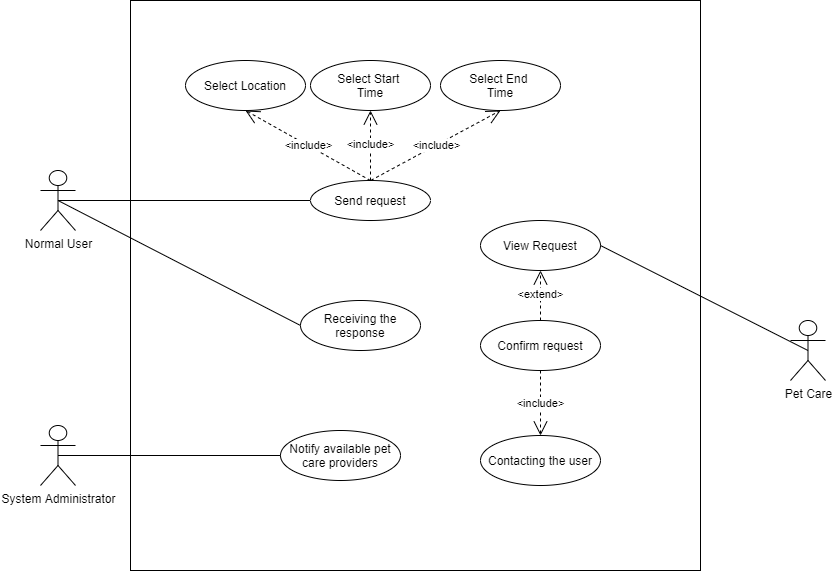

The diagram above was exported from draw.io. Its source (the exported page's mxGraphModel, read from the mxfile embedded in the PNG):
<mxGraphModel dx="1024" dy="844" grid="1" gridSize="10" guides="1" tooltips="1" connect="1" arrows="1" fold="1" page="1" pageScale="1" pageWidth="850" pageHeight="1100" math="0" shadow="0">
  <root>
    <mxCell id="0" />
    <mxCell id="1" parent="0" />
    <mxCell id="MOx1-kvB_yOyL-FgxkRf-1" value="Normal User" style="shape=umlActor;verticalLabelPosition=bottom;verticalAlign=top;html=1;outlineConnect=0;" parent="1" vertex="1">
      <mxGeometry x="40" y="340" width="35" height="60" as="geometry" />
    </mxCell>
    <mxCell id="MOx1-kvB_yOyL-FgxkRf-3" value="" style="whiteSpace=wrap;html=1;aspect=fixed;" parent="1" vertex="1">
      <mxGeometry x="130" y="170" width="570" height="570" as="geometry" />
    </mxCell>
    <mxCell id="MOx1-kvB_yOyL-FgxkRf-60" value="" style="endArrow=none;html=1;entryX=0;entryY=0.5;entryDx=0;entryDy=0;exitX=0.5;exitY=0.5;exitDx=0;exitDy=0;exitPerimeter=0;" parent="1" source="MOx1-kvB_yOyL-FgxkRf-1" target="MOx1-kvB_yOyL-FgxkRf-61" edge="1">
      <mxGeometry width="50" height="50" relative="1" as="geometry">
        <mxPoint x="160" y="310" as="sourcePoint" />
        <mxPoint x="370" y="320" as="targetPoint" />
      </mxGeometry>
    </mxCell>
    <mxCell id="MOx1-kvB_yOyL-FgxkRf-61" value="Send request" style="ellipse;whiteSpace=wrap;html=1;" parent="1" vertex="1">
      <mxGeometry x="310" y="350" width="120" height="40" as="geometry" />
    </mxCell>
    <mxCell id="MOx1-kvB_yOyL-FgxkRf-80" value="Select Location" style="ellipse;whiteSpace=wrap;html=1;" parent="1" vertex="1">
      <mxGeometry x="185" y="230" width="120" height="50" as="geometry" />
    </mxCell>
    <mxCell id="MOx1-kvB_yOyL-FgxkRf-84" value="&amp;lt;include&amp;gt;" style="endArrow=open;endSize=12;dashed=1;html=1;exitX=0.5;exitY=0;exitDx=0;exitDy=0;entryX=0.5;entryY=1;entryDx=0;entryDy=0;" parent="1" source="MOx1-kvB_yOyL-FgxkRf-61" target="MOx1-kvB_yOyL-FgxkRf-80" edge="1">
      <mxGeometry width="160" relative="1" as="geometry">
        <mxPoint x="560" y="330" as="sourcePoint" />
        <mxPoint x="290" y="280" as="targetPoint" />
      </mxGeometry>
    </mxCell>
    <mxCell id="MOx1-kvB_yOyL-FgxkRf-89" value="Pet Care" style="shape=umlActor;verticalLabelPosition=bottom;verticalAlign=top;html=1;outlineConnect=0;" parent="1" vertex="1">
      <mxGeometry x="790" y="490" width="35" height="60" as="geometry" />
    </mxCell>
    <mxCell id="MOx1-kvB_yOyL-FgxkRf-90" value="Confirm request" style="ellipse;whiteSpace=wrap;html=1;" parent="1" vertex="1">
      <mxGeometry x="480" y="490" width="120" height="50" as="geometry" />
    </mxCell>
    <mxCell id="MOx1-kvB_yOyL-FgxkRf-99" value="&amp;lt;include&amp;gt;" style="endArrow=open;endSize=12;dashed=1;html=1;exitX=0.5;exitY=0;exitDx=0;exitDy=0;entryX=0.5;entryY=1;entryDx=0;entryDy=0;" parent="1" source="MOx1-kvB_yOyL-FgxkRf-61" target="MOx1-kvB_yOyL-FgxkRf-100" edge="1">
      <mxGeometry width="160" relative="1" as="geometry">
        <mxPoint x="359.77" y="340" as="sourcePoint" />
        <mxPoint x="359.77" y="270" as="targetPoint" />
      </mxGeometry>
    </mxCell>
    <mxCell id="MOx1-kvB_yOyL-FgxkRf-100" value="Select Start &lt;br&gt;Time" style="ellipse;whiteSpace=wrap;html=1;" parent="1" vertex="1">
      <mxGeometry x="310" y="230" width="120" height="50" as="geometry" />
    </mxCell>
    <mxCell id="MOx1-kvB_yOyL-FgxkRf-101" value="&amp;lt;include&amp;gt;" style="endArrow=open;endSize=12;dashed=1;html=1;exitX=0.503;exitY=-0.003;exitDx=0;exitDy=0;exitPerimeter=0;entryX=0.5;entryY=1;entryDx=0;entryDy=0;" parent="1" source="MOx1-kvB_yOyL-FgxkRf-61" target="MOx1-kvB_yOyL-FgxkRf-102" edge="1">
      <mxGeometry width="160" relative="1" as="geometry">
        <mxPoint x="310" y="360" as="sourcePoint" />
        <mxPoint x="380" y="290" as="targetPoint" />
      </mxGeometry>
    </mxCell>
    <mxCell id="MOx1-kvB_yOyL-FgxkRf-102" value="Select End&amp;nbsp;&lt;br&gt;Time" style="ellipse;whiteSpace=wrap;html=1;" parent="1" vertex="1">
      <mxGeometry x="440" y="230" width="120" height="50" as="geometry" />
    </mxCell>
    <mxCell id="MOx1-kvB_yOyL-FgxkRf-106" value="System Administrator" style="shape=umlActor;verticalLabelPosition=bottom;verticalAlign=top;html=1;outlineConnect=0;" parent="1" vertex="1">
      <mxGeometry x="40" y="595" width="35" height="60" as="geometry" />
    </mxCell>
    <mxCell id="MOx1-kvB_yOyL-FgxkRf-111" value="Notify available pet care providers" style="ellipse;whiteSpace=wrap;html=1;" parent="1" vertex="1">
      <mxGeometry x="280" y="600" width="120" height="50" as="geometry" />
    </mxCell>
    <mxCell id="MOx1-kvB_yOyL-FgxkRf-112" value="" style="endArrow=none;html=1;exitX=0;exitY=0.5;exitDx=0;exitDy=0;entryX=0.5;entryY=0.5;entryDx=0;entryDy=0;entryPerimeter=0;" parent="1" source="MOx1-kvB_yOyL-FgxkRf-111" target="MOx1-kvB_yOyL-FgxkRf-106" edge="1">
      <mxGeometry width="50" height="50" relative="1" as="geometry">
        <mxPoint x="600" y="495" as="sourcePoint" />
        <mxPoint x="797.3250000000003" y="390.9" as="targetPoint" />
      </mxGeometry>
    </mxCell>
    <mxCell id="MOx1-kvB_yOyL-FgxkRf-113" value="View Request" style="ellipse;whiteSpace=wrap;html=1;" parent="1" vertex="1">
      <mxGeometry x="480" y="390" width="120" height="50" as="geometry" />
    </mxCell>
    <mxCell id="MOx1-kvB_yOyL-FgxkRf-114" value="" style="endArrow=none;html=1;exitX=1;exitY=0.5;exitDx=0;exitDy=0;entryX=0.5;entryY=0.5;entryDx=0;entryDy=0;entryPerimeter=0;" parent="1" source="MOx1-kvB_yOyL-FgxkRf-113" target="MOx1-kvB_yOyL-FgxkRf-89" edge="1">
      <mxGeometry width="50" height="50" relative="1" as="geometry">
        <mxPoint x="600" y="495" as="sourcePoint" />
        <mxPoint x="810" y="391" as="targetPoint" />
      </mxGeometry>
    </mxCell>
    <mxCell id="MOx1-kvB_yOyL-FgxkRf-115" value="" style="endArrow=none;html=1;entryX=0;entryY=0.5;entryDx=0;entryDy=0;exitX=0.5;exitY=0.5;exitDx=0;exitDy=0;exitPerimeter=0;" parent="1" source="MOx1-kvB_yOyL-FgxkRf-1" target="MOx1-kvB_yOyL-FgxkRf-116" edge="1">
      <mxGeometry width="50" height="50" relative="1" as="geometry">
        <mxPoint x="-2" y="370" as="sourcePoint" />
        <mxPoint x="320" y="380" as="targetPoint" />
      </mxGeometry>
    </mxCell>
    <mxCell id="MOx1-kvB_yOyL-FgxkRf-116" value="Receiving the response" style="ellipse;whiteSpace=wrap;html=1;" parent="1" vertex="1">
      <mxGeometry x="300" y="470" width="120" height="50" as="geometry" />
    </mxCell>
    <mxCell id="FrqkbxqIcyIWw_zWd4C5-2" value="&amp;lt;extend&amp;gt;" style="endArrow=open;endSize=12;dashed=1;html=1;exitX=0.5;exitY=0;exitDx=0;exitDy=0;entryX=0.5;entryY=1;entryDx=0;entryDy=0;" edge="1" parent="1" source="MOx1-kvB_yOyL-FgxkRf-90" target="MOx1-kvB_yOyL-FgxkRf-113">
      <mxGeometry width="160" relative="1" as="geometry">
        <mxPoint x="380.3599999999999" y="359.88" as="sourcePoint" />
        <mxPoint x="540" y="430" as="targetPoint" />
      </mxGeometry>
    </mxCell>
    <mxCell id="FrqkbxqIcyIWw_zWd4C5-4" value="Contacting the user" style="ellipse;whiteSpace=wrap;html=1;" vertex="1" parent="1">
      <mxGeometry x="480" y="605" width="120" height="50" as="geometry" />
    </mxCell>
    <mxCell id="FrqkbxqIcyIWw_zWd4C5-5" value="&amp;lt;include&amp;gt;" style="endArrow=open;endSize=12;dashed=1;html=1;exitX=0.5;exitY=1;exitDx=0;exitDy=0;entryX=0.5;entryY=0;entryDx=0;entryDy=0;" edge="1" parent="1" source="MOx1-kvB_yOyL-FgxkRf-90" target="FrqkbxqIcyIWw_zWd4C5-4">
      <mxGeometry width="160" relative="1" as="geometry">
        <mxPoint x="380.3599999999999" y="359.8800000000001" as="sourcePoint" />
        <mxPoint x="510" y="290" as="targetPoint" />
      </mxGeometry>
    </mxCell>
  </root>
</mxGraphModel>